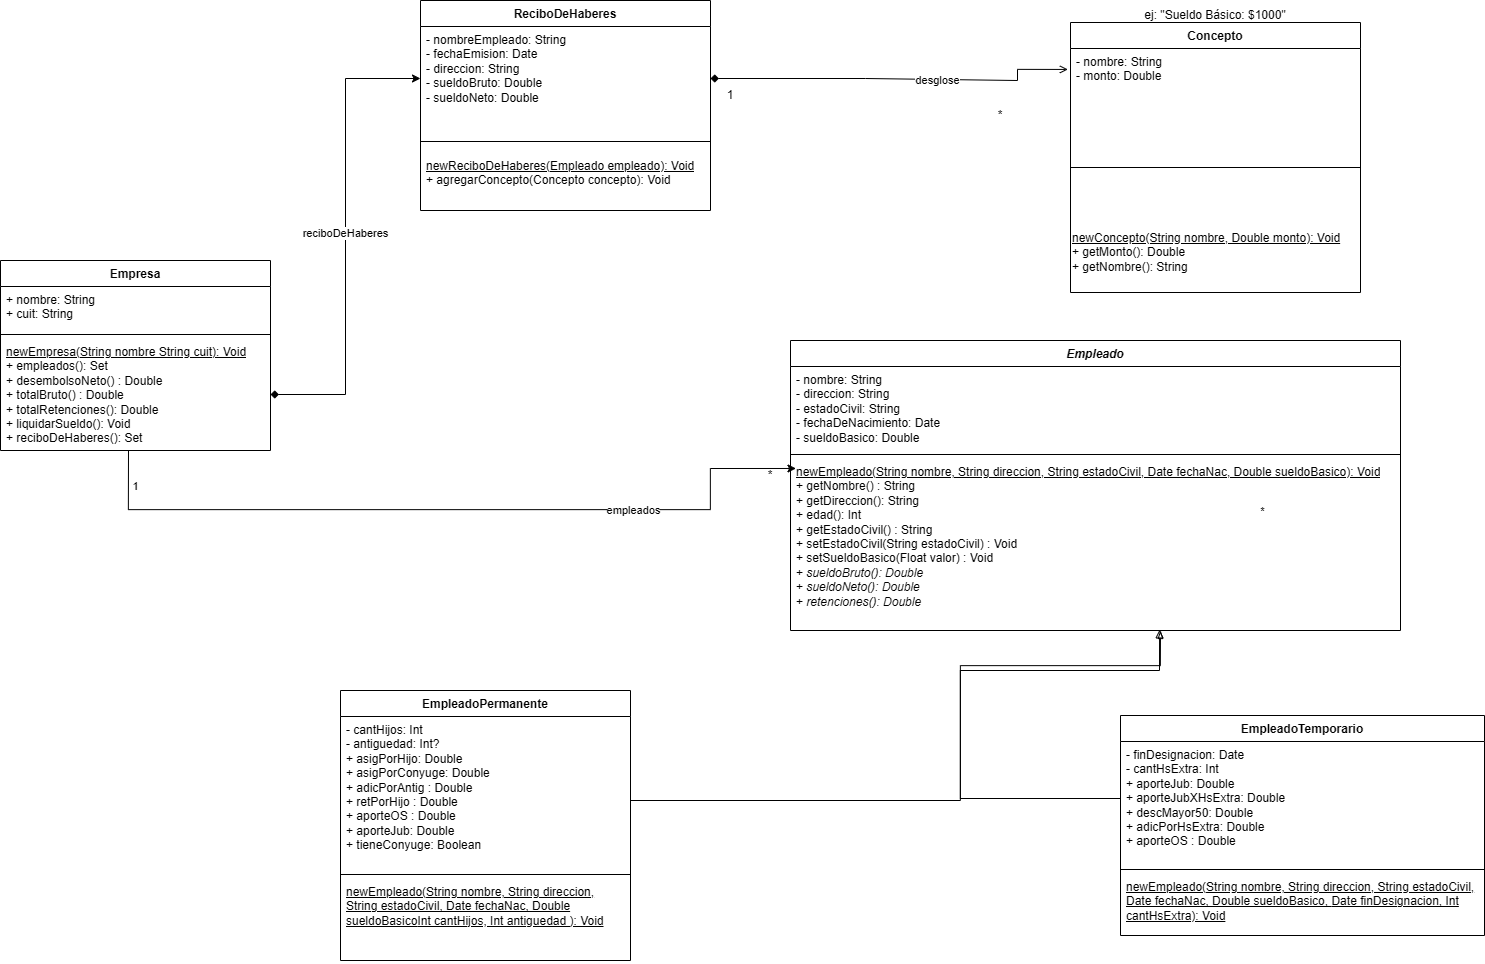

The diagram above was exported from draw.io. Its source (the exported page's mxGraphModel, read from the mxfile embedded in the PNG):
<mxGraphModel dx="2457" dy="1254" grid="1" gridSize="10" guides="1" tooltips="1" connect="1" arrows="1" fold="1" page="1" pageScale="1" pageWidth="827" pageHeight="1169" math="0" shadow="0">
  <root>
    <mxCell id="0" />
    <mxCell id="1" parent="0" />
    <mxCell id="WQog2ljxwztK6X_trA9O-5" parent="1" style="swimlane;fontStyle=1;align=center;verticalAlign=top;childLayout=stackLayout;horizontal=1;startSize=26;horizontalStack=0;resizeParent=1;resizeParentMax=0;resizeLast=0;collapsible=1;marginBottom=0;whiteSpace=wrap;html=1;" value="Empresa" vertex="1">
      <mxGeometry height="190" width="270" x="10" y="260" as="geometry" />
    </mxCell>
    <mxCell id="WQog2ljxwztK6X_trA9O-6" parent="WQog2ljxwztK6X_trA9O-5" style="text;strokeColor=none;fillColor=none;align=left;verticalAlign=top;spacingLeft=4;spacingRight=4;overflow=hidden;rotatable=0;points=[[0,0.5],[1,0.5]];portConstraint=eastwest;whiteSpace=wrap;html=1;" value="+ nombre: String&lt;div&gt;+ cuit: String&lt;/div&gt;&lt;div&gt;&lt;br&gt;&lt;/div&gt;&lt;div&gt;&amp;nbsp;&lt;/div&gt;" vertex="1">
      <mxGeometry height="44" width="270" y="26" as="geometry" />
    </mxCell>
    <mxCell id="WQog2ljxwztK6X_trA9O-7" parent="WQog2ljxwztK6X_trA9O-5" style="line;strokeWidth=1;fillColor=none;align=left;verticalAlign=middle;spacingTop=-1;spacingLeft=3;spacingRight=3;rotatable=0;labelPosition=right;points=[];portConstraint=eastwest;strokeColor=inherit;" value="" vertex="1">
      <mxGeometry height="8" width="270" y="70" as="geometry" />
    </mxCell>
    <mxCell id="WQog2ljxwztK6X_trA9O-8" parent="WQog2ljxwztK6X_trA9O-5" style="text;strokeColor=none;fillColor=none;align=left;verticalAlign=top;spacingLeft=4;spacingRight=4;overflow=hidden;rotatable=0;points=[[0,0.5],[1,0.5]];portConstraint=eastwest;whiteSpace=wrap;html=1;" value="&lt;div&gt;&lt;u&gt;newEmpresa(String nombre String cuit): Void&lt;/u&gt;&lt;/div&gt;+ empleados(): Set&lt;br&gt;+ desembolsoNeto() : Double&lt;div&gt;+ totalBruto() :&amp;nbsp;&lt;span style=&quot;background-color: transparent; color: light-dark(rgb(0, 0, 0), rgb(255, 255, 255));&quot;&gt;Double&lt;/span&gt;&lt;/div&gt;&lt;div&gt;+ totalRetenciones():&amp;nbsp;&lt;span style=&quot;background-color: transparent; color: light-dark(rgb(0, 0, 0), rgb(255, 255, 255));&quot;&gt;Double&lt;/span&gt;&lt;/div&gt;&lt;div&gt;+ liquidarSueldo(): Void&lt;/div&gt;&lt;div&gt;+ reciboDeHaberes(): Set&lt;/div&gt;&lt;div&gt;&lt;br&gt;&lt;/div&gt;" vertex="1">
      <mxGeometry height="112" width="270" y="78" as="geometry" />
    </mxCell>
    <mxCell id="ijNYuGbbFjxUb-HYfu5q-1" parent="1" style="swimlane;fontStyle=1;align=center;verticalAlign=top;childLayout=stackLayout;horizontal=1;startSize=26;horizontalStack=0;resizeParent=1;resizeParentMax=0;resizeLast=0;collapsible=1;marginBottom=0;whiteSpace=wrap;html=1;" value="&lt;i&gt;Empleado&lt;/i&gt;" vertex="1">
      <mxGeometry height="290" width="610" x="800" y="340" as="geometry" />
    </mxCell>
    <mxCell id="ijNYuGbbFjxUb-HYfu5q-2" parent="ijNYuGbbFjxUb-HYfu5q-1" style="text;strokeColor=none;fillColor=none;align=left;verticalAlign=top;spacingLeft=4;spacingRight=4;overflow=hidden;rotatable=0;points=[[0,0.5],[1,0.5]];portConstraint=eastwest;whiteSpace=wrap;html=1;" value="- nombre: String&lt;div&gt;- direccion: String&lt;/div&gt;&lt;div&gt;- estadoCivil: String&lt;/div&gt;&lt;div&gt;- fechaDeNacimiento: Date&lt;/div&gt;&lt;div&gt;- sueldoBasico:&amp;nbsp;&lt;span style=&quot;background-color: transparent; color: light-dark(rgb(0, 0, 0), rgb(255, 255, 255));&quot;&gt;Double&lt;/span&gt;&lt;/div&gt;" vertex="1">
      <mxGeometry height="84" width="610" y="26" as="geometry" />
    </mxCell>
    <mxCell id="ijNYuGbbFjxUb-HYfu5q-3" parent="ijNYuGbbFjxUb-HYfu5q-1" style="line;strokeWidth=1;fillColor=none;align=left;verticalAlign=middle;spacingTop=-1;spacingLeft=3;spacingRight=3;rotatable=0;labelPosition=right;points=[];portConstraint=eastwest;strokeColor=inherit;" value="" vertex="1">
      <mxGeometry height="8" width="610" y="110" as="geometry" />
    </mxCell>
    <mxCell id="ijNYuGbbFjxUb-HYfu5q-4" parent="ijNYuGbbFjxUb-HYfu5q-1" style="text;strokeColor=none;fillColor=none;align=left;verticalAlign=top;spacingLeft=4;spacingRight=4;overflow=hidden;rotatable=0;points=[[0,0.5],[1,0.5]];portConstraint=eastwest;whiteSpace=wrap;html=1;" value="&lt;u&gt;newEmpleado(String nombre, String direccion, String estadoCivil, Date fechaNac, Double sueldoBasico): Void&lt;/u&gt;&lt;br&gt;+ getNombre() : String&lt;div&gt;+ getDireccion(): String&lt;br&gt;+ edad(): Int&lt;/div&gt;&lt;div&gt;&lt;div&gt;+ getEstadoCivil() : String&lt;/div&gt;&lt;div&gt;+ setEstadoCivil(String estadoCivil) : Void&lt;/div&gt;&lt;div&gt;+ setSueldoBasico(Float valor) : Void&lt;br&gt;&lt;div&gt;+&lt;i&gt; sueldoBruto():&amp;nbsp;&lt;span style=&quot;background-color: transparent; color: light-dark(rgb(0, 0, 0), rgb(255, 255, 255));&quot;&gt;Double&lt;/span&gt;&lt;/i&gt;&lt;/div&gt;&lt;div&gt;+ &lt;i&gt;sueldoNeto():&lt;/i&gt;&amp;nbsp;&lt;span style=&quot;background-color: transparent; color: light-dark(rgb(0, 0, 0), rgb(255, 255, 255));&quot;&gt;&lt;i&gt;Double&lt;/i&gt;&lt;/span&gt;&lt;/div&gt;&lt;div&gt;+ &lt;i&gt;retenciones():&amp;nbsp;&lt;span style=&quot;background-color: transparent; color: light-dark(rgb(0, 0, 0), rgb(255, 255, 255));&quot;&gt;Double&lt;/span&gt;&lt;/i&gt;&lt;/div&gt;&lt;div&gt;&lt;br&gt;&lt;/div&gt;&lt;div&gt;&lt;br&gt;&lt;/div&gt;&lt;/div&gt;&lt;/div&gt;" vertex="1">
      <mxGeometry height="172" width="610" y="118" as="geometry" />
    </mxCell>
    <mxCell id="lweLCfaCp-VzA0v_tqaT-13" edge="1" parent="ijNYuGbbFjxUb-HYfu5q-1" style="edgeStyle=orthogonalEdgeStyle;rounded=0;orthogonalLoop=1;jettySize=auto;html=1;exitX=0;exitY=0.5;exitDx=0;exitDy=0;endArrow=blockThin;endFill=0;">
      <mxGeometry relative="1" as="geometry">
        <Array as="points">
          <mxPoint x="170" y="458" />
          <mxPoint x="170" y="325" />
          <mxPoint x="370" y="325" />
        </Array>
        <mxPoint x="330" y="457.9999999999999" as="sourcePoint" />
        <mxPoint x="370" y="290" as="targetPoint" />
      </mxGeometry>
    </mxCell>
    <mxCell id="ijNYuGbbFjxUb-HYfu5q-5" parent="1" style="swimlane;fontStyle=1;align=center;verticalAlign=top;childLayout=stackLayout;horizontal=1;startSize=26;horizontalStack=0;resizeParent=1;resizeParentMax=0;resizeLast=0;collapsible=1;marginBottom=0;whiteSpace=wrap;html=1;" value="EmpleadoPermanente" vertex="1">
      <mxGeometry height="270" width="290" x="350" y="690" as="geometry" />
    </mxCell>
    <mxCell id="ijNYuGbbFjxUb-HYfu5q-6" parent="ijNYuGbbFjxUb-HYfu5q-5" style="text;strokeColor=none;fillColor=none;align=left;verticalAlign=top;spacingLeft=4;spacingRight=4;overflow=hidden;rotatable=0;points=[[0,0.5],[1,0.5]];portConstraint=eastwest;whiteSpace=wrap;html=1;" value="&lt;div&gt;&lt;span style=&quot;background-color: transparent; color: light-dark(rgb(0, 0, 0), rgb(255, 255, 255));&quot;&gt;- cantHijos: Int&lt;/span&gt;&lt;/div&gt;&lt;div&gt;- antiguedad: Int?&lt;/div&gt;&lt;div&gt;+ asigPorHijo:&amp;nbsp;&lt;span style=&quot;background-color: transparent; color: light-dark(rgb(0, 0, 0), rgb(255, 255, 255));&quot;&gt;Double&lt;/span&gt;&lt;/div&gt;&lt;div&gt;+ asigPorConyuge:&amp;nbsp;&lt;span style=&quot;background-color: transparent; color: light-dark(rgb(0, 0, 0), rgb(255, 255, 255));&quot;&gt;Double&lt;/span&gt;&lt;/div&gt;&lt;div&gt;+&amp;nbsp;&lt;span style=&quot;background-color: transparent; color: light-dark(rgb(0, 0, 0), rgb(255, 255, 255));&quot;&gt;adicPorAntig :&amp;nbsp;&lt;/span&gt;&lt;span style=&quot;background-color: transparent; color: light-dark(rgb(0, 0, 0), rgb(255, 255, 255));&quot;&gt;Double&lt;/span&gt;&lt;/div&gt;&lt;div&gt;&lt;div&gt;+ retPorHijo :&amp;nbsp;&lt;span style=&quot;background-color: transparent; color: light-dark(rgb(0, 0, 0), rgb(255, 255, 255));&quot;&gt;Double&lt;/span&gt;&lt;/div&gt;&lt;div&gt;&lt;div&gt;&lt;span style=&quot;background-color: transparent; color: light-dark(rgb(0, 0, 0), rgb(255, 255, 255));&quot;&gt;+ aporteOS :&amp;nbsp;&lt;/span&gt;&lt;span style=&quot;background-color: transparent; color: light-dark(rgb(0, 0, 0), rgb(255, 255, 255));&quot;&gt;Double&lt;/span&gt;&lt;/div&gt;&lt;div&gt;+ aporteJub:&amp;nbsp;&lt;span style=&quot;background-color: transparent; color: light-dark(rgb(0, 0, 0), rgb(255, 255, 255));&quot;&gt;Double&lt;/span&gt;&lt;/div&gt;&lt;/div&gt;&lt;/div&gt;&lt;div&gt;+ tieneConyuge: Boolean&lt;span style=&quot;background-color: transparent; color: light-dark(rgb(0, 0, 0), rgb(255, 255, 255));&quot;&gt;&lt;/span&gt;&lt;/div&gt;" vertex="1">
      <mxGeometry height="154" width="290" y="26" as="geometry" />
    </mxCell>
    <mxCell id="ijNYuGbbFjxUb-HYfu5q-7" parent="ijNYuGbbFjxUb-HYfu5q-5" style="line;strokeWidth=1;fillColor=none;align=left;verticalAlign=middle;spacingTop=-1;spacingLeft=3;spacingRight=3;rotatable=0;labelPosition=right;points=[];portConstraint=eastwest;strokeColor=inherit;" value="" vertex="1">
      <mxGeometry height="8" width="290" y="180" as="geometry" />
    </mxCell>
    <mxCell id="ijNYuGbbFjxUb-HYfu5q-8" parent="ijNYuGbbFjxUb-HYfu5q-5" style="text;strokeColor=none;fillColor=none;align=left;verticalAlign=top;spacingLeft=4;spacingRight=4;overflow=hidden;rotatable=0;points=[[0,0.5],[1,0.5]];portConstraint=eastwest;whiteSpace=wrap;html=1;" value="&lt;u&gt;newEmpleado(&lt;/u&gt;&lt;u&gt;String nombre, String direccion, String estadoCivil, Date fechaNac, Double sueldoBasico&lt;/u&gt;&lt;u&gt;Int cantHijos, Int antiguedad ): Void&lt;/u&gt;" vertex="1">
      <mxGeometry height="82" width="290" y="188" as="geometry" />
    </mxCell>
    <mxCell id="ijNYuGbbFjxUb-HYfu5q-9" parent="1" style="swimlane;fontStyle=1;align=center;verticalAlign=top;childLayout=stackLayout;horizontal=1;startSize=26;horizontalStack=0;resizeParent=1;resizeParentMax=0;resizeLast=0;collapsible=1;marginBottom=0;whiteSpace=wrap;html=1;" value="EmpleadoTemporario" vertex="1">
      <mxGeometry height="220" width="364" x="1130" y="715" as="geometry" />
    </mxCell>
    <mxCell id="ijNYuGbbFjxUb-HYfu5q-10" parent="ijNYuGbbFjxUb-HYfu5q-9" style="text;strokeColor=none;fillColor=none;align=left;verticalAlign=top;spacingLeft=4;spacingRight=4;overflow=hidden;rotatable=0;points=[[0,0.5],[1,0.5]];portConstraint=eastwest;whiteSpace=wrap;html=1;" value="- finDesignacion: Date&lt;div&gt;- cantHsExtra: Int&lt;/div&gt;&lt;div&gt;+&amp;nbsp;&lt;span style=&quot;background-color: transparent; color: light-dark(rgb(0, 0, 0), rgb(255, 255, 255));&quot;&gt;aporteJub:&amp;nbsp;&lt;/span&gt;&lt;span style=&quot;background-color: transparent; color: light-dark(rgb(0, 0, 0), rgb(255, 255, 255));&quot;&gt;Double&lt;/span&gt;&lt;/div&gt;&lt;div&gt;&lt;div&gt;&lt;span style=&quot;background-color: transparent; color: light-dark(rgb(0, 0, 0), rgb(255, 255, 255));&quot;&gt;+ aporteJubXHsExtra:&amp;nbsp;&lt;/span&gt;&lt;span style=&quot;background-color: transparent; color: light-dark(rgb(0, 0, 0), rgb(255, 255, 255));&quot;&gt;Double&lt;/span&gt;&lt;/div&gt;&lt;div&gt;&lt;span style=&quot;background-color: transparent; color: light-dark(rgb(0, 0, 0), rgb(255, 255, 255));&quot;&gt;+ descMayor50:&amp;nbsp;&lt;/span&gt;&lt;span style=&quot;background-color: transparent; color: light-dark(rgb(0, 0, 0), rgb(255, 255, 255));&quot;&gt;Double&lt;/span&gt;&lt;/div&gt;&lt;div&gt;&lt;span style=&quot;background-color: transparent; color: light-dark(rgb(0, 0, 0), rgb(255, 255, 255));&quot;&gt;+ adicPorHsExtra:&amp;nbsp;&lt;/span&gt;&lt;span style=&quot;background-color: transparent; color: light-dark(rgb(0, 0, 0), rgb(255, 255, 255));&quot;&gt;Double&lt;/span&gt;&lt;/div&gt;&lt;div&gt;+ aporteOS :&amp;nbsp;&lt;span style=&quot;background-color: transparent; color: light-dark(rgb(0, 0, 0), rgb(255, 255, 255));&quot;&gt;Double&lt;/span&gt;&lt;/div&gt;&lt;/div&gt;" vertex="1">
      <mxGeometry height="124" width="364" y="26" as="geometry" />
    </mxCell>
    <mxCell id="ijNYuGbbFjxUb-HYfu5q-11" parent="ijNYuGbbFjxUb-HYfu5q-9" style="line;strokeWidth=1;fillColor=none;align=left;verticalAlign=middle;spacingTop=-1;spacingLeft=3;spacingRight=3;rotatable=0;labelPosition=right;points=[];portConstraint=eastwest;strokeColor=inherit;" value="" vertex="1">
      <mxGeometry height="8" width="364" y="150" as="geometry" />
    </mxCell>
    <mxCell id="ijNYuGbbFjxUb-HYfu5q-12" parent="ijNYuGbbFjxUb-HYfu5q-9" style="text;strokeColor=none;fillColor=none;align=left;verticalAlign=top;spacingLeft=4;spacingRight=4;overflow=hidden;rotatable=0;points=[[0,0.5],[1,0.5]];portConstraint=eastwest;whiteSpace=wrap;html=1;" value="&lt;u&gt;newEmpleado(&lt;/u&gt;&lt;u&gt;String nombre, String direccion, String estadoCivil, Date fechaNac, Double sueldoBasico,&amp;nbsp;&lt;/u&gt;&lt;u&gt;Date finDesignacion, Int cantHsExtra): Void&lt;/u&gt;" vertex="1">
      <mxGeometry height="62" width="364" y="158" as="geometry" />
    </mxCell>
    <mxCell id="ijNYuGbbFjxUb-HYfu5q-18" edge="1" parent="1" source="ijNYuGbbFjxUb-HYfu5q-5" style="edgeStyle=orthogonalEdgeStyle;rounded=0;orthogonalLoop=1;jettySize=auto;html=1;endArrow=block;endFill=0;entryX=0.605;entryY=0.996;entryDx=0;entryDy=0;entryPerimeter=0;" target="ijNYuGbbFjxUb-HYfu5q-4">
      <mxGeometry relative="1" as="geometry">
        <Array as="points">
          <mxPoint x="970" y="800" />
          <mxPoint x="970" y="670" />
          <mxPoint x="1169" y="670" />
        </Array>
        <mxPoint x="471" y="930" as="sourcePoint" />
        <mxPoint x="650" y="570" as="targetPoint" />
      </mxGeometry>
    </mxCell>
    <mxCell id="2EvXtOh1bsqWsc9FefQE-14" edge="1" parent="1" style="edgeStyle=orthogonalEdgeStyle;rounded=0;orthogonalLoop=1;jettySize=auto;html=1;entryX=0.009;entryY=0.058;entryDx=0;entryDy=0;entryPerimeter=0;" target="ijNYuGbbFjxUb-HYfu5q-4">
      <mxGeometry relative="1" as="geometry">
        <Array as="points">
          <mxPoint x="138" y="509" />
          <mxPoint x="720" y="509" />
          <mxPoint x="720" y="468" />
        </Array>
        <mxPoint x="138" y="450" as="sourcePoint" />
        <mxPoint x="678.78" y="369.99799999999993" as="targetPoint" />
      </mxGeometry>
    </mxCell>
    <mxCell id="2EvXtOh1bsqWsc9FefQE-17" connectable="0" parent="2EvXtOh1bsqWsc9FefQE-14" style="edgeLabel;html=1;align=center;verticalAlign=middle;resizable=0;points=[];" value="e&lt;span style=&quot;background-color: light-dark(#ffffff, var(--ge-dark-color, #121212)); color: light-dark(rgb(0, 0, 0), rgb(255, 255, 255));&quot;&gt;mpleados&lt;/span&gt;" vertex="1">
      <mxGeometry relative="1" x="0.4665" y="1" as="geometry">
        <mxPoint as="offset" />
      </mxGeometry>
    </mxCell>
    <mxCell id="2EvXtOh1bsqWsc9FefQE-18" connectable="0" parent="2EvXtOh1bsqWsc9FefQE-14" style="edgeLabel;html=1;align=center;verticalAlign=middle;resizable=0;points=[];" value="*" vertex="1">
      <mxGeometry relative="1" x="0.9007" y="2" as="geometry">
        <mxPoint x="504" y="44" as="offset" />
      </mxGeometry>
    </mxCell>
    <mxCell id="2EvXtOh1bsqWsc9FefQE-19" connectable="0" parent="2EvXtOh1bsqWsc9FefQE-14" style="edgeLabel;html=1;align=center;verticalAlign=middle;resizable=0;points=[];" value="1" vertex="1">
      <mxGeometry relative="1" x="-0.9124" y="2" as="geometry">
        <mxPoint x="4" as="offset" />
      </mxGeometry>
    </mxCell>
    <mxCell id="2EvXtOh1bsqWsc9FefQE-20" parent="1" style="swimlane;fontStyle=1;align=center;verticalAlign=top;childLayout=stackLayout;horizontal=1;startSize=26;horizontalStack=0;resizeParent=1;resizeParentMax=0;resizeLast=0;collapsible=1;marginBottom=0;whiteSpace=wrap;html=1;" value="ReciboDeHaberes" vertex="1">
      <mxGeometry height="210" width="290" x="430" as="geometry" />
    </mxCell>
    <mxCell id="2EvXtOh1bsqWsc9FefQE-21" parent="2EvXtOh1bsqWsc9FefQE-20" style="text;strokeColor=none;fillColor=none;align=left;verticalAlign=top;spacingLeft=4;spacingRight=4;overflow=hidden;rotatable=0;points=[[0,0.5],[1,0.5]];portConstraint=eastwest;whiteSpace=wrap;html=1;" value="&lt;div&gt;- nombreEmpleado: String&lt;/div&gt;- fechaEmision: Date&lt;div&gt;- direccion: String&lt;/div&gt;&lt;div&gt;- sueldoBruto: Double&lt;/div&gt;&lt;div&gt;- sueldoNeto:&amp;nbsp;&lt;span style=&quot;background-color: transparent; color: light-dark(rgb(0, 0, 0), rgb(255, 255, 255));&quot;&gt;Double&lt;/span&gt;&lt;/div&gt;" vertex="1">
      <mxGeometry height="104" width="290" y="26" as="geometry" />
    </mxCell>
    <mxCell id="2EvXtOh1bsqWsc9FefQE-22" parent="2EvXtOh1bsqWsc9FefQE-20" style="line;strokeWidth=1;fillColor=none;align=left;verticalAlign=middle;spacingTop=-1;spacingLeft=3;spacingRight=3;rotatable=0;labelPosition=right;points=[];portConstraint=eastwest;strokeColor=inherit;" value="" vertex="1">
      <mxGeometry height="22" width="290" y="130" as="geometry" />
    </mxCell>
    <mxCell id="2EvXtOh1bsqWsc9FefQE-23" parent="2EvXtOh1bsqWsc9FefQE-20" style="text;strokeColor=none;fillColor=none;align=left;verticalAlign=top;spacingLeft=4;spacingRight=4;overflow=hidden;rotatable=0;points=[[0,0.5],[1,0.5]];portConstraint=eastwest;whiteSpace=wrap;html=1;" value="&lt;u&gt;newReciboDeHaberes(Empleado empleado): Void&lt;/u&gt;&lt;div&gt;+ agregarConcepto(Concepto concepto): Void&lt;u&gt;&lt;/u&gt;&lt;/div&gt;" vertex="1">
      <mxGeometry height="58" width="290" y="152" as="geometry" />
    </mxCell>
    <mxCell id="lweLCfaCp-VzA0v_tqaT-1" edge="1" parent="1" source="WQog2ljxwztK6X_trA9O-8" style="edgeStyle=orthogonalEdgeStyle;rounded=0;orthogonalLoop=1;jettySize=auto;html=1;entryX=0;entryY=0.5;entryDx=0;entryDy=0;startArrow=diamond;startFill=1;" target="2EvXtOh1bsqWsc9FefQE-21">
      <mxGeometry relative="1" as="geometry" />
    </mxCell>
    <mxCell id="lweLCfaCp-VzA0v_tqaT-2" connectable="0" parent="lweLCfaCp-VzA0v_tqaT-1" style="edgeLabel;html=1;align=center;verticalAlign=middle;resizable=0;points=[];" value="reciboDeHaberes" vertex="1">
      <mxGeometry relative="1" x="0.0151" y="1" as="geometry">
        <mxPoint as="offset" />
      </mxGeometry>
    </mxCell>
    <mxCell id="lweLCfaCp-VzA0v_tqaT-4" parent="1" style="swimlane;fontStyle=1;align=center;verticalAlign=top;childLayout=stackLayout;horizontal=1;startSize=26;horizontalStack=0;resizeParent=1;resizeParentMax=0;resizeLast=0;collapsible=1;marginBottom=0;whiteSpace=wrap;html=1;" value="Concepto" vertex="1">
      <mxGeometry height="270" width="290" x="1080" y="22" as="geometry" />
    </mxCell>
    <mxCell id="lweLCfaCp-VzA0v_tqaT-5" parent="lweLCfaCp-VzA0v_tqaT-4" style="text;strokeColor=none;fillColor=none;align=left;verticalAlign=top;spacingLeft=4;spacingRight=4;overflow=hidden;rotatable=0;points=[[0,0.5],[1,0.5]];portConstraint=eastwest;whiteSpace=wrap;html=1;" value="&lt;div&gt;- nombre: String&lt;/div&gt;&lt;div&gt;- monto: Double&lt;/div&gt;" vertex="1">
      <mxGeometry height="74" width="290" y="26" as="geometry" />
    </mxCell>
    <mxCell id="lweLCfaCp-VzA0v_tqaT-6" parent="lweLCfaCp-VzA0v_tqaT-4" style="line;strokeWidth=1;fillColor=none;align=left;verticalAlign=middle;spacingTop=-1;spacingLeft=3;spacingRight=3;rotatable=0;labelPosition=right;points=[];portConstraint=eastwest;strokeColor=inherit;" value="" vertex="1">
      <mxGeometry height="90" width="290" y="100" as="geometry" />
    </mxCell>
    <mxCell id="eEgtDFcxn7QPoGjdu0sc-1" parent="lweLCfaCp-VzA0v_tqaT-4" style="text;html=1;whiteSpace=wrap;strokeColor=none;fillColor=none;align=left;verticalAlign=middle;rounded=0;" value="&lt;u&gt;newConcepto(String nombre, Double monto): Void&lt;/u&gt;&lt;div&gt;+ getMonto(): Double&lt;u&gt;&lt;/u&gt;&lt;/div&gt;&lt;div&gt;+ getNombre(): String&lt;/div&gt;" vertex="1">
      <mxGeometry height="80" width="290" y="190" as="geometry" />
    </mxCell>
    <mxCell id="lweLCfaCp-VzA0v_tqaT-8" edge="1" parent="1" source="2EvXtOh1bsqWsc9FefQE-21" style="edgeStyle=orthogonalEdgeStyle;rounded=0;orthogonalLoop=1;jettySize=auto;html=1;exitX=1;exitY=0.5;exitDx=0;exitDy=0;entryX=-0.009;entryY=0.283;entryDx=0;entryDy=0;entryPerimeter=0;startArrow=diamond;startFill=1;endArrow=open;endFill=0;" target="lweLCfaCp-VzA0v_tqaT-5">
      <mxGeometry relative="1" as="geometry">
        <Array as="points">
          <mxPoint x="875" y="78" />
          <mxPoint x="875" y="80" />
          <mxPoint x="1027" y="80" />
        </Array>
      </mxGeometry>
    </mxCell>
    <mxCell id="lweLCfaCp-VzA0v_tqaT-9" connectable="0" parent="lweLCfaCp-VzA0v_tqaT-8" style="edgeLabel;html=1;align=center;verticalAlign=middle;resizable=0;points=[];" value="desglose" vertex="1">
      <mxGeometry relative="1" x="0.2187" as="geometry">
        <mxPoint as="offset" />
      </mxGeometry>
    </mxCell>
    <mxCell id="lweLCfaCp-VzA0v_tqaT-11" parent="1" style="text;html=1;whiteSpace=wrap;strokeColor=none;fillColor=none;align=center;verticalAlign=middle;rounded=0;" value="ej: &quot;Sueldo Básico: $1000&quot;" vertex="1">
      <mxGeometry height="30" width="220" x="1115" as="geometry" />
    </mxCell>
    <mxCell id="lweLCfaCp-VzA0v_tqaT-12" parent="1" style="text;html=1;whiteSpace=wrap;strokeColor=none;fillColor=none;align=center;verticalAlign=middle;rounded=0;" value="*" vertex="1">
      <mxGeometry height="30" width="60" x="750" y="460" as="geometry" />
    </mxCell>
    <mxCell id="lweLCfaCp-VzA0v_tqaT-14" parent="1" style="text;html=1;whiteSpace=wrap;strokeColor=none;fillColor=none;align=center;verticalAlign=middle;rounded=0;" value="*" vertex="1">
      <mxGeometry height="30" width="60" x="980" y="100" as="geometry" />
    </mxCell>
    <mxCell id="lweLCfaCp-VzA0v_tqaT-15" parent="1" style="text;html=1;whiteSpace=wrap;strokeColor=none;fillColor=none;align=center;verticalAlign=middle;rounded=0;" value="1" vertex="1">
      <mxGeometry height="30" width="60" x="710" y="80" as="geometry" />
    </mxCell>
  </root>
</mxGraphModel>